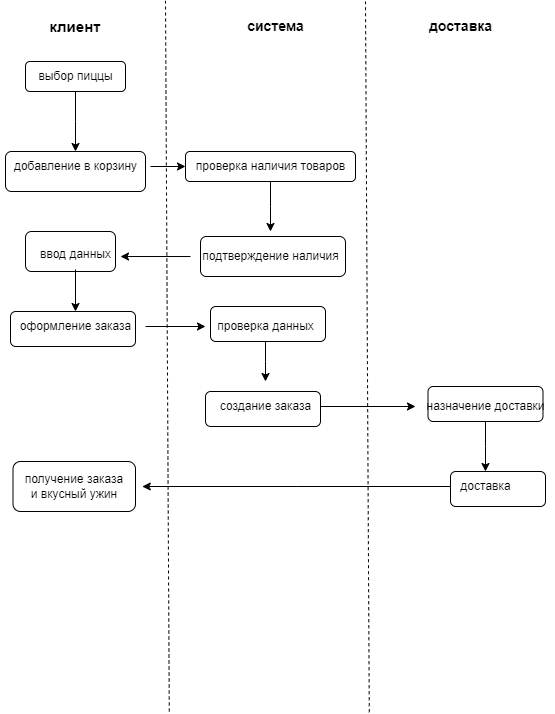

The diagram above was exported from draw.io. Its source (the exported page's mxGraphModel, read from the mxfile embedded in the PNG):
<mxGraphModel dx="1050" dy="562" grid="1" gridSize="10" guides="1" tooltips="1" connect="1" arrows="1" fold="1" page="1" pageScale="1" pageWidth="827" pageHeight="1169" math="0" shadow="0">
  <root>
    <mxCell id="0" />
    <mxCell id="1" parent="0" />
    <mxCell id="4wik605CQbDcQjL7W9Ov-1" value="" style="rounded=1;whiteSpace=wrap;html=1;" vertex="1" parent="1">
      <mxGeometry x="67.5" y="490" width="122.5" height="50" as="geometry" />
    </mxCell>
    <mxCell id="4wik605CQbDcQjL7W9Ov-2" value="" style="rounded=1;whiteSpace=wrap;html=1;" vertex="1" parent="1">
      <mxGeometry x="505" y="500" width="95" height="35" as="geometry" />
    </mxCell>
    <mxCell id="4wik605CQbDcQjL7W9Ov-3" value="" style="rounded=1;whiteSpace=wrap;html=1;" vertex="1" parent="1">
      <mxGeometry x="482.5" y="415" width="115" height="35" as="geometry" />
    </mxCell>
    <mxCell id="4wik605CQbDcQjL7W9Ov-4" value="" style="rounded=1;whiteSpace=wrap;html=1;" vertex="1" parent="1">
      <mxGeometry x="260" y="420" width="115" height="35" as="geometry" />
    </mxCell>
    <mxCell id="4wik605CQbDcQjL7W9Ov-5" value="" style="rounded=1;whiteSpace=wrap;html=1;" vertex="1" parent="1">
      <mxGeometry x="65" y="340" width="125" height="35" as="geometry" />
    </mxCell>
    <mxCell id="4wik605CQbDcQjL7W9Ov-6" value="" style="rounded=1;whiteSpace=wrap;html=1;" vertex="1" parent="1">
      <mxGeometry x="265" y="335" width="115" height="35" as="geometry" />
    </mxCell>
    <mxCell id="4wik605CQbDcQjL7W9Ov-7" value="" style="rounded=1;whiteSpace=wrap;html=1;" vertex="1" parent="1">
      <mxGeometry x="255" y="265" width="145" height="40" as="geometry" />
    </mxCell>
    <mxCell id="4wik605CQbDcQjL7W9Ov-8" value="" style="rounded=1;whiteSpace=wrap;html=1;" vertex="1" parent="1">
      <mxGeometry x="80" y="260" width="90" height="40" as="geometry" />
    </mxCell>
    <mxCell id="4wik605CQbDcQjL7W9Ov-9" value="" style="rounded=1;whiteSpace=wrap;html=1;" vertex="1" parent="1">
      <mxGeometry x="240" y="180" width="170" height="30" as="geometry" />
    </mxCell>
    <mxCell id="4wik605CQbDcQjL7W9Ov-10" value="" style="rounded=1;whiteSpace=wrap;html=1;" vertex="1" parent="1">
      <mxGeometry x="60" y="180" width="140" height="40" as="geometry" />
    </mxCell>
    <mxCell id="4wik605CQbDcQjL7W9Ov-11" value="" style="rounded=1;whiteSpace=wrap;html=1;" vertex="1" parent="1">
      <mxGeometry x="80" y="90" width="100" height="30" as="geometry" />
    </mxCell>
    <mxCell id="4wik605CQbDcQjL7W9Ov-12" value="" style="endArrow=none;dashed=1;html=1;rounded=0;exitX=0.518;exitY=1.001;exitDx=0;exitDy=0;exitPerimeter=0;" edge="1" parent="1">
      <mxGeometry width="50" height="50" relative="1" as="geometry">
        <mxPoint x="423.78" y="740.71" as="sourcePoint" />
        <mxPoint x="420" y="30" as="targetPoint" />
      </mxGeometry>
    </mxCell>
    <mxCell id="4wik605CQbDcQjL7W9Ov-13" value="" style="endArrow=none;dashed=1;html=1;rounded=0;exitX=0.518;exitY=1.001;exitDx=0;exitDy=0;exitPerimeter=0;" edge="1" parent="1">
      <mxGeometry width="50" height="50" relative="1" as="geometry">
        <mxPoint x="223.77999999999997" y="740" as="sourcePoint" />
        <mxPoint x="220" y="29.29" as="targetPoint" />
      </mxGeometry>
    </mxCell>
    <mxCell id="4wik605CQbDcQjL7W9Ov-14" value="&lt;b&gt;&lt;font style=&quot;font-size: 15px;&quot;&gt;клиент&lt;/font&gt;&lt;/b&gt;" style="text;html=1;align=center;verticalAlign=middle;whiteSpace=wrap;rounded=0;" vertex="1" parent="1">
      <mxGeometry x="100" y="40" width="60" height="30" as="geometry" />
    </mxCell>
    <mxCell id="4wik605CQbDcQjL7W9Ov-15" value="&lt;b&gt;&lt;font style=&quot;font-size: 14px;&quot;&gt;система&lt;/font&gt;&lt;/b&gt;" style="text;html=1;align=center;verticalAlign=middle;resizable=0;points=[];autosize=1;strokeColor=none;fillColor=none;" vertex="1" parent="1">
      <mxGeometry x="290" y="40" width="80" height="30" as="geometry" />
    </mxCell>
    <mxCell id="4wik605CQbDcQjL7W9Ov-16" value="&lt;b&gt;&lt;font style=&quot;font-size: 14px;&quot;&gt;доставка&lt;/font&gt;&lt;/b&gt;" style="text;html=1;align=center;verticalAlign=middle;resizable=0;points=[];autosize=1;strokeColor=none;fillColor=none;" vertex="1" parent="1">
      <mxGeometry x="470" y="40" width="90" height="30" as="geometry" />
    </mxCell>
    <mxCell id="4wik605CQbDcQjL7W9Ov-17" style="edgeStyle=orthogonalEdgeStyle;rounded=0;orthogonalLoop=1;jettySize=auto;html=1;" edge="1" parent="1" source="4wik605CQbDcQjL7W9Ov-18">
      <mxGeometry relative="1" as="geometry">
        <mxPoint x="130" y="180" as="targetPoint" />
      </mxGeometry>
    </mxCell>
    <mxCell id="4wik605CQbDcQjL7W9Ov-18" value="выбор пиццы" style="text;html=1;align=center;verticalAlign=middle;resizable=0;points=[];autosize=1;strokeColor=none;fillColor=none;" vertex="1" parent="1">
      <mxGeometry x="80" y="90" width="100" height="30" as="geometry" />
    </mxCell>
    <mxCell id="4wik605CQbDcQjL7W9Ov-19" style="edgeStyle=orthogonalEdgeStyle;rounded=0;orthogonalLoop=1;jettySize=auto;html=1;" edge="1" parent="1" source="4wik605CQbDcQjL7W9Ov-20" target="4wik605CQbDcQjL7W9Ov-22">
      <mxGeometry relative="1" as="geometry" />
    </mxCell>
    <mxCell id="4wik605CQbDcQjL7W9Ov-20" value="добавление в корзину" style="text;html=1;align=center;verticalAlign=middle;resizable=0;points=[];autosize=1;strokeColor=none;fillColor=none;" vertex="1" parent="1">
      <mxGeometry x="55" y="180" width="150" height="30" as="geometry" />
    </mxCell>
    <mxCell id="4wik605CQbDcQjL7W9Ov-21" style="edgeStyle=orthogonalEdgeStyle;rounded=0;orthogonalLoop=1;jettySize=auto;html=1;" edge="1" parent="1" source="4wik605CQbDcQjL7W9Ov-22">
      <mxGeometry relative="1" as="geometry">
        <mxPoint x="325" y="260" as="targetPoint" />
      </mxGeometry>
    </mxCell>
    <mxCell id="4wik605CQbDcQjL7W9Ov-22" value="проверка наличия товаров" style="text;html=1;align=center;verticalAlign=middle;resizable=0;points=[];autosize=1;strokeColor=none;fillColor=none;" vertex="1" parent="1">
      <mxGeometry x="240" y="180" width="170" height="30" as="geometry" />
    </mxCell>
    <mxCell id="4wik605CQbDcQjL7W9Ov-23" value="подтверждение наличия" style="text;html=1;align=center;verticalAlign=middle;resizable=0;points=[];autosize=1;strokeColor=none;fillColor=none;" vertex="1" parent="1">
      <mxGeometry x="245" y="270" width="160" height="30" as="geometry" />
    </mxCell>
    <mxCell id="4wik605CQbDcQjL7W9Ov-24" style="edgeStyle=orthogonalEdgeStyle;rounded=0;orthogonalLoop=1;jettySize=auto;html=1;" edge="1" parent="1" source="4wik605CQbDcQjL7W9Ov-25" target="4wik605CQbDcQjL7W9Ov-28">
      <mxGeometry relative="1" as="geometry" />
    </mxCell>
    <mxCell id="4wik605CQbDcQjL7W9Ov-25" value="ввод данных" style="text;html=1;align=center;verticalAlign=middle;resizable=0;points=[];autosize=1;strokeColor=none;fillColor=none;" vertex="1" parent="1">
      <mxGeometry x="85" y="268" width="90" height="30" as="geometry" />
    </mxCell>
    <mxCell id="4wik605CQbDcQjL7W9Ov-26" style="edgeStyle=orthogonalEdgeStyle;rounded=0;orthogonalLoop=1;jettySize=auto;html=1;entryX=1;entryY=0.567;entryDx=0;entryDy=0;entryPerimeter=0;" edge="1" parent="1" source="4wik605CQbDcQjL7W9Ov-23" target="4wik605CQbDcQjL7W9Ov-25">
      <mxGeometry relative="1" as="geometry" />
    </mxCell>
    <mxCell id="4wik605CQbDcQjL7W9Ov-27" style="edgeStyle=orthogonalEdgeStyle;rounded=0;orthogonalLoop=1;jettySize=auto;html=1;" edge="1" parent="1" source="4wik605CQbDcQjL7W9Ov-28" target="4wik605CQbDcQjL7W9Ov-30">
      <mxGeometry relative="1" as="geometry" />
    </mxCell>
    <mxCell id="4wik605CQbDcQjL7W9Ov-28" value="оформление заказа" style="text;html=1;align=center;verticalAlign=middle;resizable=0;points=[];autosize=1;strokeColor=none;fillColor=none;" vertex="1" parent="1">
      <mxGeometry x="60" y="340" width="140" height="30" as="geometry" />
    </mxCell>
    <mxCell id="4wik605CQbDcQjL7W9Ov-29" style="edgeStyle=orthogonalEdgeStyle;rounded=0;orthogonalLoop=1;jettySize=auto;html=1;" edge="1" parent="1" source="4wik605CQbDcQjL7W9Ov-30">
      <mxGeometry relative="1" as="geometry">
        <mxPoint x="320" y="410" as="targetPoint" />
      </mxGeometry>
    </mxCell>
    <mxCell id="4wik605CQbDcQjL7W9Ov-30" value="проверка данных" style="text;html=1;align=center;verticalAlign=middle;resizable=0;points=[];autosize=1;strokeColor=none;fillColor=none;" vertex="1" parent="1">
      <mxGeometry x="260" y="340" width="120" height="30" as="geometry" />
    </mxCell>
    <mxCell id="4wik605CQbDcQjL7W9Ov-31" style="edgeStyle=orthogonalEdgeStyle;rounded=0;orthogonalLoop=1;jettySize=auto;html=1;" edge="1" parent="1" source="4wik605CQbDcQjL7W9Ov-32">
      <mxGeometry relative="1" as="geometry">
        <mxPoint x="470" y="435" as="targetPoint" />
      </mxGeometry>
    </mxCell>
    <mxCell id="4wik605CQbDcQjL7W9Ov-32" value="создание заказа" style="text;html=1;align=center;verticalAlign=middle;resizable=0;points=[];autosize=1;strokeColor=none;fillColor=none;" vertex="1" parent="1">
      <mxGeometry x="265" y="420" width="110" height="30" as="geometry" />
    </mxCell>
    <mxCell id="4wik605CQbDcQjL7W9Ov-33" style="edgeStyle=orthogonalEdgeStyle;rounded=0;orthogonalLoop=1;jettySize=auto;html=1;" edge="1" parent="1" source="4wik605CQbDcQjL7W9Ov-34">
      <mxGeometry relative="1" as="geometry">
        <mxPoint x="540" y="500" as="targetPoint" />
      </mxGeometry>
    </mxCell>
    <mxCell id="4wik605CQbDcQjL7W9Ov-34" value="назначение доставки" style="text;html=1;align=center;verticalAlign=middle;resizable=0;points=[];autosize=1;strokeColor=none;fillColor=none;" vertex="1" parent="1">
      <mxGeometry x="470" y="420" width="140" height="30" as="geometry" />
    </mxCell>
    <mxCell id="4wik605CQbDcQjL7W9Ov-35" style="edgeStyle=orthogonalEdgeStyle;rounded=0;orthogonalLoop=1;jettySize=auto;html=1;" edge="1" parent="1" source="4wik605CQbDcQjL7W9Ov-36">
      <mxGeometry relative="1" as="geometry">
        <mxPoint x="196.79998779296875" y="515" as="targetPoint" />
      </mxGeometry>
    </mxCell>
    <mxCell id="4wik605CQbDcQjL7W9Ov-36" value="доставка" style="text;html=1;align=center;verticalAlign=middle;resizable=0;points=[];autosize=1;strokeColor=none;fillColor=none;" vertex="1" parent="1">
      <mxGeometry x="505" y="500" width="70" height="30" as="geometry" />
    </mxCell>
    <mxCell id="4wik605CQbDcQjL7W9Ov-37" value="получение заказа и вкусный ужин" style="text;html=1;align=center;verticalAlign=middle;whiteSpace=wrap;rounded=0;" vertex="1" parent="1">
      <mxGeometry x="73.75" y="500" width="110" height="30" as="geometry" />
    </mxCell>
  </root>
</mxGraphModel>